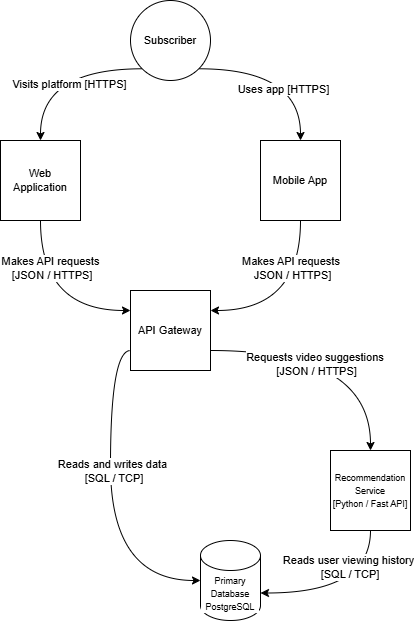

The diagram above was exported from draw.io. Its source (the exported page's mxGraphModel, read from the mxfile embedded in the PNG):
<mxGraphModel dx="2104" dy="1805" grid="1" gridSize="10" guides="1" tooltips="1" connect="1" arrows="1" fold="1" page="1" pageScale="1" pageWidth="827" pageHeight="1169" math="0" shadow="0">
  <root>
    <mxCell id="0" />
    <mxCell id="1" parent="0" />
    <mxCell id="QC4zqytYy1BYzW-U8Au7-4" edge="1" parent="1" source="QC4zqytYy1BYzW-U8Au7-1" style="edgeStyle=orthogonalEdgeStyle;rounded=0;orthogonalLoop=1;jettySize=auto;html=1;exitX=0;exitY=1;exitDx=0;exitDy=0;entryX=0.5;entryY=0;entryDx=0;entryDy=0;fontFamily=Helvetica;fontSize=11;fontColor=default;labelBackgroundColor=default;resizable=0;curved=1;" target="QC4zqytYy1BYzW-U8Au7-2">
      <mxGeometry relative="1" as="geometry" />
    </mxCell>
    <mxCell id="QC4zqytYy1BYzW-U8Au7-27" connectable="0" parent="QC4zqytYy1BYzW-U8Au7-4" style="edgeLabel;html=1;align=center;verticalAlign=middle;resizable=0;points=[];fontFamily=Helvetica;fontSize=11;fontColor=default;labelBackgroundColor=default;fillColor=none;gradientColor=none;" value="Visits platform [HTTPS]" vertex="1">
      <mxGeometry relative="1" x="-0.1579" y="15" as="geometry">
        <mxPoint as="offset" />
      </mxGeometry>
    </mxCell>
    <mxCell id="QC4zqytYy1BYzW-U8Au7-5" edge="1" parent="1" source="QC4zqytYy1BYzW-U8Au7-1" style="edgeStyle=orthogonalEdgeStyle;rounded=0;orthogonalLoop=1;jettySize=auto;html=1;exitX=1;exitY=1;exitDx=0;exitDy=0;entryX=0.5;entryY=0;entryDx=0;entryDy=0;fontFamily=Helvetica;fontSize=11;fontColor=default;labelBackgroundColor=default;resizable=0;curved=1;" target="QC4zqytYy1BYzW-U8Au7-3">
      <mxGeometry relative="1" as="geometry" />
    </mxCell>
    <mxCell id="QC4zqytYy1BYzW-U8Au7-28" connectable="0" parent="QC4zqytYy1BYzW-U8Au7-5" style="edgeLabel;html=1;align=center;verticalAlign=middle;resizable=0;points=[];fontFamily=Helvetica;fontSize=11;fontColor=default;labelBackgroundColor=default;fillColor=none;gradientColor=none;" value="Uses app [HTTPS]" vertex="1">
      <mxGeometry relative="1" x="0.4034" y="-18" as="geometry">
        <mxPoint as="offset" />
      </mxGeometry>
    </mxCell>
    <mxCell id="QC4zqytYy1BYzW-U8Au7-1" parent="1" style="ellipse;whiteSpace=wrap;html=1;aspect=fixed;align=center;verticalAlign=middle;fontFamily=Helvetica;fontSize=11;fontColor=default;labelBackgroundColor=default;resizable=0;fillColor=none;gradientColor=none;" value="Subscriber" vertex="1">
      <mxGeometry height="80" width="80" x="-630" y="-470" as="geometry" />
    </mxCell>
    <mxCell id="QC4zqytYy1BYzW-U8Au7-9" edge="1" parent="1" source="QC4zqytYy1BYzW-U8Au7-2" style="edgeStyle=orthogonalEdgeStyle;rounded=0;orthogonalLoop=1;jettySize=auto;html=1;exitX=0.5;exitY=1;exitDx=0;exitDy=0;entryX=0;entryY=0.25;entryDx=0;entryDy=0;fontFamily=Helvetica;fontSize=11;fontColor=default;labelBackgroundColor=default;resizable=0;curved=1;" target="QC4zqytYy1BYzW-U8Au7-6">
      <mxGeometry relative="1" as="geometry" />
    </mxCell>
    <mxCell id="QC4zqytYy1BYzW-U8Au7-18" connectable="0" parent="QC4zqytYy1BYzW-U8Au7-9" style="edgeLabel;html=1;align=center;verticalAlign=middle;resizable=0;points=[];fontFamily=Helvetica;fontSize=11;fontColor=default;labelBackgroundColor=default;fillColor=none;gradientColor=none;" value="Makes API requests&lt;div&gt;&amp;nbsp;[JSON / HTTPS]&lt;/div&gt;" vertex="1">
      <mxGeometry relative="1" x="-0.4802" y="9" as="geometry">
        <mxPoint as="offset" />
      </mxGeometry>
    </mxCell>
    <mxCell id="QC4zqytYy1BYzW-U8Au7-2" parent="1" style="whiteSpace=wrap;html=1;aspect=fixed;align=center;verticalAlign=middle;fontFamily=Helvetica;fontSize=11;fontColor=default;labelBackgroundColor=default;resizable=0;fillColor=none;gradientColor=none;" value="Web Application" vertex="1">
      <mxGeometry height="80" width="80" x="-760" y="-330" as="geometry" />
    </mxCell>
    <mxCell id="QC4zqytYy1BYzW-U8Au7-10" edge="1" parent="1" source="QC4zqytYy1BYzW-U8Au7-3" style="edgeStyle=orthogonalEdgeStyle;rounded=0;orthogonalLoop=1;jettySize=auto;html=1;exitX=0.5;exitY=1;exitDx=0;exitDy=0;entryX=1;entryY=0.25;entryDx=0;entryDy=0;fontFamily=Helvetica;fontSize=11;fontColor=default;labelBackgroundColor=default;resizable=0;curved=1;" target="QC4zqytYy1BYzW-U8Au7-6">
      <mxGeometry relative="1" as="geometry" />
    </mxCell>
    <mxCell id="QC4zqytYy1BYzW-U8Au7-19" connectable="0" parent="QC4zqytYy1BYzW-U8Au7-10" style="edgeLabel;html=1;align=center;verticalAlign=middle;resizable=0;points=[];fontFamily=Helvetica;fontSize=11;fontColor=default;labelBackgroundColor=default;fillColor=none;gradientColor=none;" value="Makes API requests&amp;nbsp;&lt;div&gt;JSON / HTTPS]&lt;/div&gt;" vertex="1">
      <mxGeometry relative="1" x="-0.4802" y="-9" as="geometry">
        <mxPoint as="offset" />
      </mxGeometry>
    </mxCell>
    <mxCell id="QC4zqytYy1BYzW-U8Au7-3" parent="1" style="whiteSpace=wrap;html=1;aspect=fixed;align=center;verticalAlign=middle;fontFamily=Helvetica;fontSize=11;fontColor=default;labelBackgroundColor=default;resizable=0;fillColor=none;gradientColor=none;" value="Mobile App" vertex="1">
      <mxGeometry height="80" width="80" x="-500" y="-330" as="geometry" />
    </mxCell>
    <mxCell id="QC4zqytYy1BYzW-U8Au7-12" edge="1" parent="1" source="QC4zqytYy1BYzW-U8Au7-6" style="edgeStyle=orthogonalEdgeStyle;rounded=0;orthogonalLoop=1;jettySize=auto;html=1;exitX=1;exitY=0.75;exitDx=0;exitDy=0;entryX=0.5;entryY=0;entryDx=0;entryDy=0;fontFamily=Helvetica;fontSize=11;fontColor=default;labelBackgroundColor=default;resizable=0;curved=1;" target="QC4zqytYy1BYzW-U8Au7-11">
      <mxGeometry relative="1" as="geometry" />
    </mxCell>
    <mxCell id="QC4zqytYy1BYzW-U8Au7-26" connectable="0" parent="QC4zqytYy1BYzW-U8Au7-12" style="edgeLabel;html=1;align=center;verticalAlign=middle;resizable=0;points=[];fontFamily=Helvetica;fontSize=11;fontColor=default;labelBackgroundColor=default;fillColor=none;gradientColor=none;" value="Requests video suggestions&amp;nbsp;&lt;div&gt;[JSON / HTTPS]&lt;/div&gt;" vertex="1">
      <mxGeometry relative="1" x="-0.195" y="-13" as="geometry">
        <mxPoint as="offset" />
      </mxGeometry>
    </mxCell>
    <mxCell id="QC4zqytYy1BYzW-U8Au7-6" parent="1" style="whiteSpace=wrap;html=1;aspect=fixed;align=center;verticalAlign=middle;fontFamily=Helvetica;fontSize=11;fontColor=default;labelBackgroundColor=default;resizable=0;fillColor=none;gradientColor=none;" value="API Gateway" vertex="1">
      <mxGeometry height="80" width="80" x="-630" y="-180" as="geometry" />
    </mxCell>
    <mxCell id="QC4zqytYy1BYzW-U8Au7-11" parent="1" style="whiteSpace=wrap;html=1;aspect=fixed;align=center;verticalAlign=middle;fontFamily=Helvetica;fontSize=11;fontColor=default;labelBackgroundColor=default;resizable=0;fillColor=none;gradientColor=none;" value="&lt;font style=&quot;font-size: 9px;&quot;&gt;Recommendation Service&lt;/font&gt;&lt;div&gt;&lt;font style=&quot;font-size: 9px;&quot;&gt;[Python / Fast API]&lt;/font&gt;&lt;/div&gt;" vertex="1">
      <mxGeometry height="80" width="80" x="-430" y="-20" as="geometry" />
    </mxCell>
    <mxCell id="QC4zqytYy1BYzW-U8Au7-13" parent="1" style="shape=cylinder3;whiteSpace=wrap;html=1;boundedLbl=1;backgroundOutline=1;size=15;align=center;verticalAlign=middle;fontFamily=Helvetica;fontSize=11;fontColor=default;labelBackgroundColor=default;resizable=0;fillColor=none;gradientColor=none;" value="&lt;font style=&quot;font-size: 9px;&quot;&gt;Primary Database&lt;/font&gt;&lt;div&gt;&lt;font style=&quot;font-size: 9px;&quot;&gt;PostgreSQL&lt;/font&gt;&lt;/div&gt;" vertex="1">
      <mxGeometry height="80" width="60" x="-560" y="70" as="geometry" />
    </mxCell>
    <mxCell id="QC4zqytYy1BYzW-U8Au7-16" edge="1" parent="1" source="QC4zqytYy1BYzW-U8Au7-6" style="edgeStyle=orthogonalEdgeStyle;rounded=0;orthogonalLoop=1;jettySize=auto;html=1;exitX=0;exitY=0.75;exitDx=0;exitDy=0;entryX=0;entryY=0.5;entryDx=0;entryDy=0;entryPerimeter=0;fontFamily=Helvetica;fontSize=11;fontColor=default;labelBackgroundColor=default;resizable=0;curved=1;" target="QC4zqytYy1BYzW-U8Au7-13">
      <mxGeometry relative="1" as="geometry" />
    </mxCell>
    <mxCell id="QC4zqytYy1BYzW-U8Au7-24" connectable="0" parent="QC4zqytYy1BYzW-U8Au7-16" style="edgeLabel;html=1;align=center;verticalAlign=middle;resizable=0;points=[];fontFamily=Helvetica;fontSize=11;fontColor=default;labelBackgroundColor=default;fillColor=none;gradientColor=none;" value="Reads and writes data&lt;div&gt;&amp;nbsp;[SQL / TCP]&lt;/div&gt;" vertex="1">
      <mxGeometry relative="1" x="0.1797" y="1" as="geometry">
        <mxPoint y="-61" as="offset" />
      </mxGeometry>
    </mxCell>
    <mxCell id="QC4zqytYy1BYzW-U8Au7-17" edge="1" parent="1" source="QC4zqytYy1BYzW-U8Au7-11" style="edgeStyle=orthogonalEdgeStyle;rounded=0;orthogonalLoop=1;jettySize=auto;html=1;exitX=0.5;exitY=1;exitDx=0;exitDy=0;entryX=1;entryY=0;entryDx=0;entryDy=52.5;entryPerimeter=0;fontFamily=Helvetica;fontSize=11;fontColor=default;labelBackgroundColor=default;resizable=0;curved=1;" target="QC4zqytYy1BYzW-U8Au7-13">
      <mxGeometry relative="1" as="geometry" />
    </mxCell>
    <mxCell id="QC4zqytYy1BYzW-U8Au7-25" connectable="0" parent="QC4zqytYy1BYzW-U8Au7-17" style="edgeLabel;html=1;align=center;verticalAlign=middle;resizable=0;points=[];fontFamily=Helvetica;fontSize=11;fontColor=default;labelBackgroundColor=default;fillColor=none;gradientColor=none;" value="Reads user viewing history&lt;div&gt;&amp;nbsp;[SQL / TCP]&lt;/div&gt;" vertex="1">
      <mxGeometry relative="1" x="-0.5862" y="-23" as="geometry">
        <mxPoint as="offset" />
      </mxGeometry>
    </mxCell>
  </root>
</mxGraphModel>